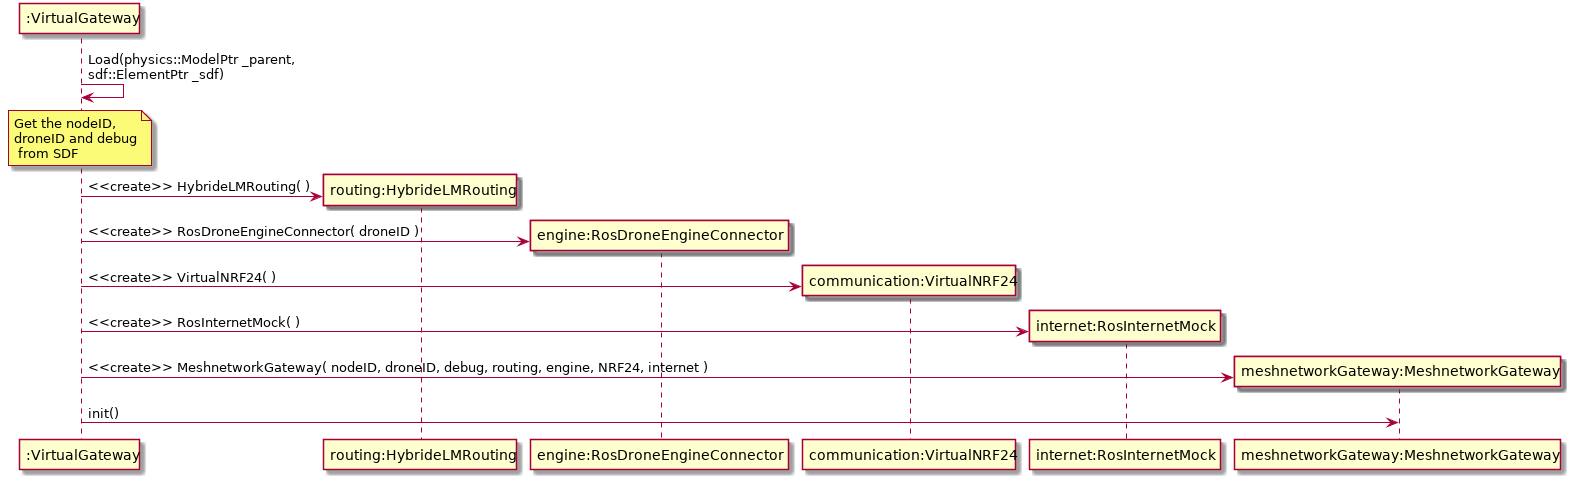

The diagram above was rendered by PlantUML. Its source (embedded in the PNG):
@startuml
participant ":VirtualGateway" as VG

participant "meshgateway:MeshnetworkGateway" as VG
participant "routing:HybrideLMRouting" as routing
participant "engine:RosDroneEngineConnector" as engine
participant "communication:VirtualNRF24" as NRF24
participant "internet:RosInternetMock" as internet
participant "meshnetworkGateway:MeshnetworkGateway" as MG

VG -> VG : Load(physics::ModelPtr _parent,\nsdf::ElementPtr _sdf)
note over VG : Get the nodeID,\ndroneID and debug\n from SDF

create routing
VG -> routing : <<create>> HybrideLMRouting( )
create engine
VG -> engine : <<create>> RosDroneEngineConnector( droneID )
create NRF24
VG -> NRF24 : <<create>> VirtualNRF24( )
create internet
VG -> internet : <<create>> RosInternetMock( )
create MG
VG -> MG : <<create>> MeshnetworkGateway( nodeID, droneID, debug, routing, engine, NRF24, internet )
VG -> MG : init()
@enduml